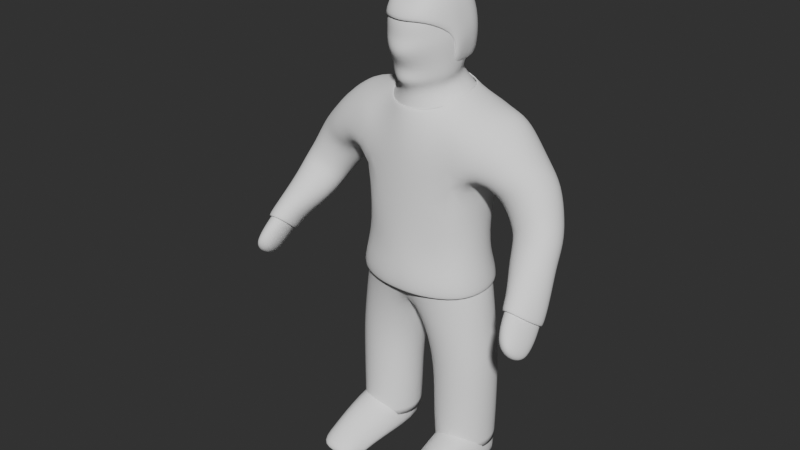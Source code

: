# Source: MinionBlend1.blend  (saved by Blender 4.4.30; exported with 4.5.12 LTS)
import bpy
from mathutils import Matrix  # noqa: F401  (used for matrix-valued properties, if any)

bpy.ops.wm.read_factory_settings(use_empty=True)
scene = bpy.context.scene
scene.name = 'Scene'

# ---- collections
col_collection = bpy.data.collections.new('Collection'); scene.collection.children.link(col_collection)
col_unapplied = bpy.data.collections.new('unapplied'); scene.collection.children.link(col_unapplied)

# ---- world
world_world = bpy.data.worlds.new('World'); scene.world = world_world
world_world.use_nodes = True; world_world.node_tree.nodes.clear()
_N = world_world.node_tree.nodes; _L = world_world.node_tree.links
n0 = _N.new('ShaderNodeOutputWorld'); n0.name = 'World Output'; n0.location = (300, 300)
n1 = _N.new('ShaderNodeBackground'); n1.name = 'Background'; n1.location = (10, 300)
n1.inputs[0].default_value = (0.05088, 0.05088, 0.05088, 1.0)
_L.new(n1.outputs[0], n0.inputs[0])
n0.is_active_output = True
world_world.color = (0.05088, 0.05088, 0.05088)
world_world.use_sun_shadow = False
world_world.sun_shadow_jitter_overblur = 0.0

# ---- meshes
me_vert = bpy.data.meshes.new('Vert')
me_vert.from_pydata([(-0.154, -0.07844, 0.07421), (-0.1558, 0.07873, 0.07435), (-0.3075, 0.07884, 0.07679), (-0.3047, -0.07831, 0.07658), (-0.1086, -0.1066, 0.6117), (-0.1114, 0.1112, 0.6099), (-0.3246, 0.1091, 0.6285), (-0.3211, -0.1087, 0.63), (-0.1274, -0.1283, 1.875), (-0.1431, 0.1563, 1.926), (-0.5092, -0.08492, 1.419), (-0.5327, 0.0618, 1.372), (-0.6667, 0.06423, 1.447), (-0.6431, -0.08571, 1.501), (-0.6646, -0.4053, 1.064), (-0.7043, -0.3192, 0.9822), (-0.7749, -0.3424, 0.9957), (-0.7295, -0.4332, 1.078), (-0.2378, -0.1749, 1.584), (-0.23, 0.2143, 1.57), (-0.08539, -0.1784, 2.357), (-0.09492, 0.06622, 2.401), (0.0, -0.1829, 0.9581), (0.0, 0.1704, 0.9046), (-0.2568, 0.1295, 0.9842), (-0.2658, -0.1299, 0.9971), (-0.1239, -0.1046, 0.2996), (-0.128, 0.1049, 0.2995), (-0.3292, 0.1051, 0.31), (-0.3216, -0.1043, 0.3102), (-0.3728, 0.1739, 1.817), (-0.3798, -0.09108, 1.81), (-0.4038, -0.09159, 1.558), (-0.403, 0.1245, 1.533), (-0.5303, 0.1384, 1.665), (-0.5306, -0.08447, 1.681), (-0.5488, -0.1578, 1.317), (-0.5877, -0.04966, 1.246), (-0.7162, -0.06145, 1.302), (-0.6726, -0.1687, 1.371), (-0.6198, -0.2768, 1.212), (-0.6662, -0.1699, 1.131), (-0.7588, -0.1841, 1.161), (-0.7032, -0.2957, 1.236), (-0.7613, -0.4033, 1.029), (-0.6947, -0.4349, 1.072), (0.0, -0.1944, 1.88), (-0.07248, 0.2153, 1.15), (0.0, 0.2397, 1.519), (-0.2888, 0.008763, 1.54), (0.0, -0.2209, 1.511), (-0.07556, -0.2103, 1.222), (-0.1557, -0.1856, 0.9213), (-0.3037, -0.002622, 1.047), (0.0, 0.09745, 2.409), (-0.1523, 0.185, 0.9109), (-0.2297, 0.1418, 1.203), (-0.1385, 0.0001343, 0.0573), (-0.2369, -0.1485, 1.234), (-0.1477, -0.1783, 1.722), (-0.2648, -0.1007, 1.843), (-0.3213, -0.1589, 1.708), (-0.3994, 0.07983, 1.874), (-0.3098, 0.2268, 1.708), (-0.2656, 0.1485, 1.87), (-0.1582, 0.2353, 1.792), (0.0, 0.1813, 1.966), (-0.2324, 0.096, 0.05889), (-0.6787, -0.3713, 1.011), (-0.3228, 0.0002828, 0.06022), (-0.1745, 0.0007307, 1.925), (-0.7462, -0.3278, 0.9708), (-0.2298, -0.0956, 0.05869), (-0.1083, -0.06825, 2.385), (0.0, -0.1898, 2.346), (-0.06931, -0.1216, 0.7602), (-0.07049, 0.002457, 0.6208), (-0.06982, 0.1227, 0.7736), (0.0, -0.004713, 0.8796), (-0.2178, 0.1507, 0.6134), (-0.2988, 0.1175, 0.7884), (-0.3636, 3.813e-05, 0.6382), (-0.2981, -0.1189, 0.7937), (-0.2134, -0.1488, 0.6162), (-0.1312, -0.1002, 0.1594), (-0.1335, 0.1004, 0.1595), (-0.08813, 0.0001139, 0.2976), (-0.327, 0.1006, 0.1635), (-0.2298, 0.1443, 0.3048), (-0.3219, -0.09994, 0.1633), (-0.3621, 0.0004347, 0.3121), (-0.222, -0.1437, 0.305), (-0.1207, -0.1046, 0.4519), (-0.1252, 0.1059, 0.4506), (-0.3291, 0.1055, 0.4699), (-0.3218, -0.1049, 0.4707), (-0.3434, -0.1169, 1.587), (-0.3868, 0.01971, 1.538), (-0.3378, 0.1526, 1.575), (-0.46, 0.1655, 1.592), (-0.453, 0.1638, 1.742), (-0.5586, 0.03091, 1.702), (-0.4659, -0.08475, 1.756), (-0.4634, -0.1316, 1.616), (-0.4461, -0.06921, 1.509), (-0.4979, -0.01359, 1.38), (-0.4627, 0.1125, 1.473), (-0.6014, 0.09642, 1.4), (-0.6106, 0.1171, 1.58), (-0.681, -0.01312, 1.492), (-0.5942, -0.06723, 1.616), (-0.572, -0.1121, 1.465), (-0.5277, -0.1093, 1.368), (-0.5436, -0.1015, 1.271), (-0.5593, 0.01361, 1.311), (-0.66, -0.03541, 1.261), (-0.6984, 0.0117, 1.372), (-0.7178, -0.1171, 1.347), (-0.6652, -0.1162, 1.44), (-0.6031, -0.1835, 1.357), (-0.5825, -0.214, 1.267), (-0.6272, -0.2209, 1.168), (-0.6271, -0.1098, 1.188), (-0.7219, -0.1567, 1.13), (-0.7388, -0.122, 1.231), (-0.7462, -0.2453, 1.202), (-0.6868, -0.2257, 1.306), (-0.6527, -0.3051, 1.239), (-0.6429, -0.3635, 1.126), (-0.6907, -0.2558, 1.032), (-0.7769, -0.2796, 1.049), (-0.7201, -0.3934, 1.14), (-0.1125, -0.205, 2.266), (-0.1321, 0.1135, 2.323), (-0.3599, 0.0003593, 0.1625), (-0.2311, 0.1382, 0.1599), (-0.08502, 0.001003, 0.4521), (-0.2534, -0.1572, 1.765), (0.0, 0.2273, 1.15), (-0.09569, 0.0001108, 0.157), (-0.1872, -0.1619, 0.7563), (0.0, -0.2196, 1.235), (-0.2264, -0.1378, 0.1597), (-0.2749, 0.0146, 1.883), (-0.3391, -0.002101, 0.8156), (-0.1878, 0.1645, 0.7609), (-0.2627, 0.2361, 1.808), (-0.0285, -0.002296, 0.7991), (-0.2804, -0.007675, 1.274), (0.0, 0.2213, 1.801), (0.0, -0.05953, 2.399), (0.0, -0.2128, 1.724), (-0.7241, -0.4035, 1.002), (-0.2316, 0.000202, 0.02372), (-0.2279, 0.145, 0.457), (-0.3636, 0.0003665, 0.4753), (-0.2199, -0.1444, 0.4581), (-0.3362, 0.01656, 1.582), (-0.3855, 0.2023, 1.648), (-0.4899, 0.04352, 1.789), (-0.3973, -0.1477, 1.664), (-0.4296, 0.02541, 1.472), (-0.536, 0.1413, 1.521), (-0.6301, 0.03148, 1.623), (-0.5162, -0.1056, 1.567), (-0.5176, -0.0492, 1.327), (-0.6324, 0.04092, 1.331), (-0.7087, -0.05643, 1.42), (-0.5901, -0.1356, 1.414), (-0.5847, -0.1595, 1.22), (-0.6919, -0.09652, 1.195), (-0.7324, -0.1758, 1.276), (-0.6256, -0.2395, 1.3), (-0.653, -0.3124, 1.071), (-0.7429, -0.2435, 1.027), (-0.7631, -0.3517, 1.089), (-0.6724, -0.3945, 1.151), (0.0, -0.2536, 2.248), (-0.1521, -0.06605, 2.303), (0.0, 0.1991, 2.333), (-0.1093, -0.1939, 2.143), (-0.1573, 0.1282, 2.195), (0.0, -0.2945, 2.119), (-0.1838, -0.05984, 2.19), (0.0, 0.221, 2.208), (0.0, 0.1989, 1.008), (0.0, -0.2013, 1.068), (-0.1089, 0.1998, 1.026), (-0.2386, 0.1363, 1.1), (-0.2894, -0.005606, 1.164), (-0.2511, -0.1384, 1.124), (-0.1136, -0.1982, 1.06), (-0.1047, -0.1653, 2.055), (-0.08988, -0.1237, 1.957), (-0.1317, 0.1104, 2.11), (-0.09614, 0.09332, 1.99), (0.0, -0.1924, 1.956), (0.0, -0.2065, 2.048), (-0.1281, -0.02494, 1.976), (-0.1724, -0.04497, 2.084), (0.0, 0.1642, 2.037), (0.0, 0.2063, 2.151), (-0.6313, -0.3201, 1.169), (-0.6785, -0.2128, 1.081), (-0.7679, -0.2318, 1.105), (-0.7117, -0.3446, 1.188), (-0.6401, -0.2667, 1.119), (-0.7324, -0.2001, 1.079), (-0.7547, -0.2985, 1.146), (-0.6625, -0.3498, 1.195), (0.0, -0.2461, 2.172), (-0.1679, -0.06294, 2.247), (0.0, 0.2101, 2.27), (-0.1109, -0.1994, 2.205), (-0.1447, 0.1208, 2.259), (-0.111, -0.143, 1.995), (-0.1139, 0.1019, 2.05), (0.0, -0.2615, 1.995), (-0.164, -0.03349, 2.019), (0.0, 0.1853, 2.094)], [], [(2, 69, 134, 87), (69, 3, 89, 134), (134, 89, 29, 90), (87, 134, 90, 28), (1, 67, 135, 85), (67, 2, 87, 135), (135, 87, 28, 88), (85, 135, 88, 27), (26, 86, 136, 92), (86, 27, 93, 136), (136, 93, 5, 76), (92, 136, 76, 4), (8, 60, 137, 59), (31, 61, 137, 60), (18, 59, 137, 61), (19, 48, 138, 47), (0, 57, 139, 84), (57, 1, 85, 139), (139, 85, 27, 86), (84, 139, 86, 26), (7, 83, 140, 82), (83, 4, 75, 140), (140, 75, 22, 52), (82, 140, 52, 25), (18, 51, 141, 50), (3, 72, 142, 89), (72, 0, 84, 142), (142, 84, 26, 91), (89, 142, 91, 29), (9, 64, 143, 70), (64, 30, 62, 143), (143, 62, 31, 60), (70, 143, 60, 8), (19, 47, 56), (6, 81, 144, 80), (81, 7, 82, 144), (144, 82, 25, 53), (80, 144, 53, 24), (5, 79, 145, 77), (79, 6, 80, 145), (145, 80, 24, 55), (77, 145, 55, 23), (18, 58, 51), (30, 64, 146, 63), (9, 65, 146, 64), (19, 63, 146, 65), (4, 76, 147, 75), (76, 5, 77, 147), (147, 77, 23, 78), (75, 147, 78, 22), (148, 58, 18, 49), (56, 148, 49, 19), (9, 66, 149, 65), (65, 149, 48, 19), (54, 21, 73, 150), (150, 73, 20, 74), (151, 46, 8, 59), (50, 151, 59, 18), (17, 44, 152, 45), (44, 16, 71, 152), (152, 71, 15, 68), (45, 152, 68, 14), (3, 69, 153, 72), (69, 2, 67, 153), (153, 67, 1, 57), (72, 153, 57, 0), (27, 88, 154, 93), (88, 28, 94, 154), (154, 94, 6, 79), (93, 154, 79, 5), (28, 90, 155, 94), (90, 29, 95, 155), (155, 95, 7, 81), (94, 155, 81, 6), (29, 91, 156, 95), (91, 26, 92, 156), (156, 92, 4, 83), (95, 156, 83, 7), (32, 97, 157, 96), (97, 33, 98, 157), (157, 98, 19, 49), (96, 157, 49, 18), (33, 99, 158, 98), (99, 34, 100, 158), (158, 100, 30, 63), (98, 158, 63, 19), (34, 101, 159, 100), (101, 35, 102, 159), (159, 102, 31, 62), (100, 159, 62, 30), (35, 103, 160, 102), (103, 32, 96, 160), (160, 96, 18, 61), (102, 160, 61, 31), (10, 105, 161, 104), (105, 11, 106, 161), (161, 106, 33, 97), (104, 161, 97, 32), (11, 107, 162, 106), (107, 12, 108, 162), (162, 108, 34, 99), (106, 162, 99, 33), (12, 109, 163, 108), (109, 13, 110, 163), (163, 110, 35, 101), (108, 163, 101, 34), (13, 111, 164, 110), (111, 10, 104, 164), (164, 104, 32, 103), (110, 164, 103, 35), (36, 113, 165, 112), (113, 37, 114, 165), (165, 114, 11, 105), (112, 165, 105, 10), (37, 115, 166, 114), (115, 38, 116, 166), (166, 116, 12, 107), (114, 166, 107, 11), (38, 117, 167, 116), (117, 39, 118, 167), (167, 118, 13, 109), (116, 167, 109, 12), (39, 119, 168, 118), (119, 36, 112, 168), (168, 112, 10, 111), (118, 168, 111, 13), (40, 121, 169, 120), (121, 41, 122, 169), (169, 122, 37, 113), (120, 169, 113, 36), (41, 123, 170, 122), (123, 42, 124, 170), (170, 124, 38, 115), (122, 170, 115, 37), (42, 125, 171, 124), (125, 43, 126, 171), (171, 126, 39, 117), (124, 171, 117, 38), (43, 127, 172, 126), (127, 40, 120, 172), (172, 120, 36, 119), (126, 172, 119, 39), (14, 68, 173, 128), (68, 15, 129, 173), (206, 203, 41, 121), (202, 206, 121, 40), (15, 71, 174, 129), (71, 16, 130, 174), (207, 204, 42, 123), (203, 207, 123, 41), (16, 44, 175, 130), (44, 17, 131, 175), (208, 205, 43, 125), (204, 208, 125, 42), (17, 45, 176, 131), (45, 14, 128, 176), (209, 202, 40, 127), (205, 209, 127, 43), (74, 20, 132, 177), (196, 193, 8, 46), (20, 73, 178, 132), (73, 21, 133, 178), (198, 195, 9, 70), (193, 198, 70, 8), (21, 54, 179, 133), (195, 200, 66, 9), (214, 212, 184, 181), (213, 211, 183, 180), (211, 214, 181, 183), (210, 213, 180, 182), (185, 187, 47, 138), (188, 56, 47, 187), (189, 148, 56, 188), (189, 190, 58, 148), (191, 51, 58, 190), (186, 141, 51, 191), (22, 186, 191, 52), (52, 191, 190, 25), (53, 25, 190, 189), (53, 189, 188, 24), (24, 188, 187, 55), (23, 55, 187, 185), (181, 184, 201, 194), (216, 219, 200, 195), (180, 183, 199, 192), (215, 218, 198, 193), (183, 181, 194, 199), (218, 216, 195, 198), (182, 180, 192, 197), (217, 215, 193, 196), (131, 176, 209, 205), (176, 128, 202, 209), (130, 175, 208, 204), (175, 131, 205, 208), (129, 174, 207, 203), (174, 130, 204, 207), (128, 173, 206, 202), (173, 129, 203, 206), (177, 132, 213, 210), (178, 133, 214, 211), (132, 178, 211, 213), (133, 179, 212, 214), (197, 192, 215, 217), (199, 194, 216, 218), (192, 199, 218, 215), (194, 201, 219, 216)])
me_vert.polygons.foreach_set('use_smooth', [True] * 206)
me_vert.use_mirror_x = True
me_vert.update()
me_vert_003 = bpy.data.meshes.new('Vert.003')
me_vert_003.from_pydata([(-0.1087, -0.1062, 0.6148), (-0.1115, 0.1109, 0.613), (-0.3238, 0.1086, 0.6329), (-0.3202, -0.1081, 0.6347), (0.0, -0.1767, 0.9814), (0.0, 0.1654, 0.9287), (-0.2637, 0.1288, 0.9873), (-0.2733, -0.1205, 0.9915), (-0.1239, -0.1046, 0.2996), (-0.128, 0.1049, 0.2995), (-0.3292, 0.1051, 0.31), (-0.3216, -0.1043, 0.3102), (-0.1568, -0.1795, 0.9363), (-0.3147, 0.006874, 1.026), (-0.1529, 0.1797, 0.9304), (-0.0706, -0.1197, 0.7708), (-0.07065, 0.002458, 0.6226), (-0.07121, 0.1207, 0.7847), (0.0, -0.004576, 0.8904), (-0.2175, 0.15, 0.6172), (-0.2986, 0.1162, 0.7962), (-0.3626, 0.0001566, 0.6428), (-0.3, -0.1151, 0.7974), (-0.2131, -0.1481, 0.6201), (-0.1312, -0.1002, 0.1594), (-0.1335, 0.1004, 0.1595), (-0.08813, 0.0001139, 0.2976), (-0.327, 0.1006, 0.1635), (-0.2298, 0.1443, 0.3048), (-0.3219, -0.09994, 0.1633), (-0.3621, 0.0004347, 0.3121), (-0.222, -0.1437, 0.305), (-0.1207, -0.1046, 0.4519), (-0.1252, 0.1059, 0.4506), (-0.3291, 0.1055, 0.4699), (-0.3218, -0.1049, 0.4707), (-0.3599, 0.0003593, 0.1625), (-0.2311, 0.1382, 0.1599), (-0.08502, 0.001003, 0.4521), (-0.09569, 0.0001108, 0.157), (-0.1867, -0.1594, 0.767), (-0.2264, -0.1378, 0.1597), (-0.3435, 0.0008263, 0.8129), (-0.1873, 0.162, 0.7721), (-0.03013, -0.002233, 0.8077), (-0.2279, 0.145, 0.457), (-0.3636, 0.0003665, 0.4753), (-0.2199, -0.1444, 0.4581), (0.0, 0.2222, 1.105), (0.0, -0.2254, 1.105), (-0.1212, 0.2234, 1.105), (-0.2281, 0.1592, 1.105), (-0.2698, 0.008476, 1.105), (-0.2371, -0.1478, 1.105), (-0.1251, -0.2215, 1.105)], [], [(36, 29, 11, 30), (27, 36, 30, 10), (37, 27, 10, 28), (25, 37, 28, 9), (8, 26, 38, 32), (26, 9, 33, 38), (38, 33, 1, 16), (32, 38, 16, 0), (39, 25, 9, 26), (24, 39, 26, 8), (3, 23, 40, 22), (23, 0, 15, 40), (40, 15, 4, 12), (22, 40, 12, 7), (41, 24, 8, 31), (29, 41, 31, 11), (2, 21, 42, 20), (21, 3, 22, 42), (42, 22, 7, 13), (20, 42, 13, 6), (1, 19, 43, 17), (19, 2, 20, 43), (43, 20, 6, 14), (17, 43, 14, 5), (0, 16, 44, 15), (16, 1, 17, 44), (44, 17, 5, 18), (15, 44, 18, 4), (9, 28, 45, 33), (28, 10, 34, 45), (45, 34, 2, 19), (33, 45, 19, 1), (10, 30, 46, 34), (30, 11, 35, 46), (46, 35, 3, 21), (34, 46, 21, 2), (11, 31, 47, 35), (31, 8, 32, 47), (47, 32, 0, 23), (35, 47, 23, 3), (4, 49, 54, 12), (12, 54, 53, 7), (13, 7, 53, 52), (13, 52, 51, 6), (6, 51, 50, 14), (5, 14, 50, 48)])
me_vert_003.polygons.foreach_set('use_smooth', [True] * 46)
me_vert_003.use_mirror_x = True
me_vert_003.update()
me_vert_005 = bpy.data.meshes.new('Vert.005')
me_vert_005.from_pydata([(-0.0772, -0.1682, 2.345), (-0.08545, 0.06233, 2.387), (0.0, 0.09084, 2.394), (-0.1091, -0.05841, 2.382), (0.0, -0.1777, 2.334), (-0.1005, -0.1941, 2.26), (-0.1181, 0.1051, 2.316), (0.0, -0.05604, 2.382), (0.0, -0.2349, 2.249), (-0.1428, -0.07877, 2.196), (0.0, 0.1852, 2.326), (-0.1212, 0.1184, 2.066), (-0.1257, -0.05841, 2.057), (0.0, 0.1983, 2.075), (-0.1385, 0.119, 2.198), (0.0, 0.1986, 2.208), (-0.1534, -0.06203, 2.133), (-0.0968, 0.002473, 2.384), (0.0, 0.01986, 2.387), (-0.1288, 0.01614, 2.257), (-0.1221, 0.03385, 2.062), (-0.1447, 0.03249, 2.165)], [], [(18, 17, 3, 7), (7, 3, 0, 4), (4, 0, 5, 8), (0, 3, 9, 5), (17, 1, 6, 19), (1, 2, 10, 6), (14, 15, 13, 11), (21, 14, 11, 20), (19, 6, 14, 21), (6, 10, 15, 14), (9, 19, 21, 16), (16, 21, 20, 12), (3, 17, 19, 9), (2, 1, 17, 18)])
me_vert_005.polygons.foreach_set('use_smooth', [True] * 14)
me_vert_005.use_mirror_x = True
me_vert_005.update()
me_vert_006 = bpy.data.meshes.new('Vert.006')
me_vert_006.from_pydata([(-0.1274, -0.1283, 1.875), (-0.1431, 0.1563, 1.926), (-0.5092, -0.08492, 1.419), (-0.5327, 0.0618, 1.372), (-0.6667, 0.06423, 1.447), (-0.6431, -0.08571, 1.501), (-0.2378, -0.1749, 1.584), (-0.23, 0.2143, 1.57), (-0.3728, 0.1739, 1.817), (-0.3798, -0.09108, 1.81), (-0.4038, -0.09159, 1.558), (-0.403, 0.1245, 1.533), (-0.5303, 0.1384, 1.665), (-0.5306, -0.08447, 1.681), (-0.5488, -0.1578, 1.317), (-0.5877, -0.04966, 1.246), (-0.7162, -0.06145, 1.302), (-0.6726, -0.1687, 1.371), (-0.6198, -0.2768, 1.212), (-0.6662, -0.1699, 1.131), (-0.7588, -0.1841, 1.161), (-0.7032, -0.2957, 1.236), (0.0, -0.1944, 1.88), (-0.07248, 0.2153, 1.15), (0.0, 0.2397, 1.519), (-0.2888, 0.008763, 1.54), (0.0, -0.2209, 1.511), (-0.07556, -0.2103, 1.222), (-0.2297, 0.1418, 1.203), (-0.2369, -0.1485, 1.234), (-0.1477, -0.1783, 1.722), (-0.2648, -0.1007, 1.843), (-0.3213, -0.1589, 1.708), (-0.3994, 0.07983, 1.874), (-0.3098, 0.2268, 1.708), (-0.2656, 0.1485, 1.87), (-0.1582, 0.2353, 1.792), (0.0, 0.1758, 1.974), (-0.1745, 0.0007307, 1.925), (-0.3434, -0.1169, 1.587), (-0.3868, 0.01971, 1.538), (-0.3378, 0.1526, 1.575), (-0.46, 0.1655, 1.592), (-0.453, 0.1638, 1.742), (-0.5586, 0.03091, 1.702), (-0.4659, -0.08475, 1.756), (-0.4634, -0.1316, 1.616), (-0.4461, -0.06921, 1.509), (-0.4979, -0.01359, 1.38), (-0.4627, 0.1125, 1.473), (-0.6014, 0.09642, 1.4), (-0.6106, 0.1171, 1.58), (-0.681, -0.01312, 1.492), (-0.5942, -0.06723, 1.616), (-0.572, -0.1121, 1.465), (-0.5277, -0.1093, 1.368), (-0.5436, -0.1015, 1.271), (-0.5593, 0.01361, 1.311), (-0.66, -0.03541, 1.261), (-0.6984, 0.0117, 1.372), (-0.7178, -0.1171, 1.347), (-0.6652, -0.1162, 1.44), (-0.6031, -0.1835, 1.357), (-0.5825, -0.214, 1.267), (-0.6272, -0.2209, 1.168), (-0.6271, -0.1098, 1.188), (-0.7219, -0.1567, 1.13), (-0.7388, -0.122, 1.231), (-0.7462, -0.2453, 1.202), (-0.6868, -0.2257, 1.306), (-0.6527, -0.3051, 1.239), (-0.2534, -0.1572, 1.765), (0.0, 0.2273, 1.15), (0.0, -0.2196, 1.235), (-0.2749, 0.0146, 1.883), (-0.2627, 0.2361, 1.808), (-0.2804, -0.007675, 1.274), (0.0, 0.2213, 1.801), (0.0, -0.2128, 1.724), (-0.3362, 0.01656, 1.582), (-0.3855, 0.2023, 1.648), (-0.4899, 0.04352, 1.789), (-0.3973, -0.1477, 1.664), (-0.4296, 0.02541, 1.472), (-0.536, 0.1413, 1.521), (-0.6301, 0.03148, 1.623), (-0.5162, -0.1056, 1.567), (-0.5176, -0.0492, 1.327), (-0.6324, 0.04092, 1.331), (-0.7087, -0.05643, 1.42), (-0.5901, -0.1356, 1.414), (-0.5847, -0.1595, 1.22), (-0.6919, -0.09652, 1.195), (-0.7324, -0.1758, 1.276), (-0.6256, -0.2395, 1.3), (0.0, 0.2411, 1.079), (0.0, -0.2434, 1.079), (-0.1017, 0.2421, 1.079), (-0.2587, 0.1653, 1.079), (-0.3211, -0.006533, 1.079), (-0.2739, -0.1673, 1.079), (-0.1074, -0.2397, 1.079), (-0.6313, -0.3201, 1.169), (-0.6785, -0.2128, 1.081), (-0.7679, -0.2318, 1.105), (-0.7117, -0.3446, 1.188), (-0.6401, -0.2667, 1.119), (-0.7324, -0.2001, 1.079), (-0.7547, -0.2985, 1.146), (-0.6625, -0.3498, 1.195), (0.0, 0.2478, 1.006), (0.0, -0.2368, 1.006), (-0.1117, 0.2488, 1.006), (-0.2687, 0.1719, 1.006), (-0.3311, 0.0001119, 1.006), (-0.2839, -0.1606, 1.006), (-0.1174, -0.233, 1.006)], [], [(0, 31, 71, 30), (9, 32, 71, 31), (6, 30, 71, 32), (7, 24, 72, 23), (6, 27, 73, 26), (1, 35, 74, 38), (35, 8, 33, 74), (74, 33, 9, 31), (38, 74, 31, 0), (7, 23, 28), (6, 29, 27), (8, 35, 75, 34), (1, 36, 75, 35), (7, 34, 75, 36), (76, 29, 6, 25), (28, 76, 25, 7), (1, 37, 77, 36), (36, 77, 24, 7), (78, 22, 0, 30), (26, 78, 30, 6), (10, 40, 79, 39), (40, 11, 41, 79), (79, 41, 7, 25), (39, 79, 25, 6), (11, 42, 80, 41), (42, 12, 43, 80), (80, 43, 8, 34), (41, 80, 34, 7), (12, 44, 81, 43), (44, 13, 45, 81), (81, 45, 9, 33), (43, 81, 33, 8), (13, 46, 82, 45), (46, 10, 39, 82), (82, 39, 6, 32), (45, 82, 32, 9), (2, 48, 83, 47), (48, 3, 49, 83), (83, 49, 11, 40), (47, 83, 40, 10), (3, 50, 84, 49), (50, 4, 51, 84), (84, 51, 12, 42), (49, 84, 42, 11), (4, 52, 85, 51), (52, 5, 53, 85), (85, 53, 13, 44), (51, 85, 44, 12), (5, 54, 86, 53), (54, 2, 47, 86), (86, 47, 10, 46), (53, 86, 46, 13), (14, 56, 87, 55), (56, 15, 57, 87), (87, 57, 3, 48), (55, 87, 48, 2), (15, 58, 88, 57), (58, 16, 59, 88), (88, 59, 4, 50), (57, 88, 50, 3), (16, 60, 89, 59), (60, 17, 61, 89), (89, 61, 5, 52), (59, 89, 52, 4), (17, 62, 90, 61), (62, 14, 55, 90), (90, 55, 2, 54), (61, 90, 54, 5), (18, 64, 91, 63), (64, 19, 65, 91), (91, 65, 15, 56), (63, 91, 56, 14), (19, 66, 92, 65), (66, 20, 67, 92), (92, 67, 16, 58), (65, 92, 58, 15), (20, 68, 93, 67), (68, 21, 69, 93), (93, 69, 17, 60), (67, 93, 60, 16), (21, 70, 94, 69), (70, 18, 63, 94), (94, 63, 14, 62), (69, 94, 62, 17), (106, 103, 19, 64), (102, 106, 64, 18), (107, 104, 20, 66), (103, 107, 66, 19), (108, 105, 21, 68), (104, 108, 68, 20), (109, 102, 18, 70), (105, 109, 70, 21), (95, 97, 23, 72), (98, 28, 23, 97), (99, 76, 28, 98), (99, 100, 29, 76), (101, 27, 29, 100), (96, 73, 27, 101), (98, 97, 112, 113), (100, 99, 114, 115), (96, 101, 116, 111), (97, 95, 110, 112), (99, 98, 113, 114), (101, 100, 115, 116)])
me_vert_006.polygons.foreach_set('use_smooth', [True] * 104)
me_vert_006.use_mirror_x = True
me_vert_006.update()
me_cube_001 = bpy.data.meshes.new('Cube.001')
me_cube_001.from_pydata([(0.1273, -0.4257, 0.0446), (0.1369, -0.4852, 0.09793), (0.09582, 0.1878, 0.0446), (0.09582, 0.09509, 0.2677), (0.3475, -0.4257, 0.0446), (0.3286, -0.4852, 0.09793), (0.3794, 0.1878, 0.0446), (0.3794, 0.09509, 0.2677), (0.1076, -0.1653, 0.0446), (0.1757, -0.1653, 0.2377), (0.3794, -0.1653, 0.0446), (0.3113, -0.1653, 0.2677), (0.1273, -0.4257, 0.06855), (0.09582, 0.1489, 0.1383), (0.3794, 0.1489, 0.1383), (0.3475, -0.4257, 0.06855), (0.3794, -0.1653, 0.1383), (0.1076, -0.1653, 0.1383), (0.1273, -0.2955, 0.0446), (0.2946, -0.4202, 0.1847), (0.1802, -0.4202, 0.1547), (0.3475, -0.2955, 0.0446), (0.1273, -0.2955, 0.1034), (0.3475, -0.2955, 0.1034)], [], [(17, 9, 3, 13), (13, 3, 7, 14), (23, 19, 5, 15), (15, 5, 1, 12), (18, 21, 4, 0), (19, 20, 1, 5), (7, 3, 9, 11), (2, 6, 10, 8), (14, 7, 11, 16), (22, 20, 9, 17), (18, 22, 17, 8), (6, 14, 16, 10), (4, 15, 12, 0), (21, 23, 15, 4), (2, 13, 14, 6), (8, 17, 13, 2), (10, 16, 23, 21), (0, 12, 22, 18), (12, 1, 20, 22), (11, 9, 20, 19), (8, 10, 21, 18), (16, 11, 19, 23)])
me_cube_001.polygons.foreach_set('use_smooth', [True] * 22)
_uv = me_cube_001.uv_layers.new(name='UVMap')
_uv.uv.foreach_set('vector', [0.4799, 0.125, 0.625, 0.125, 0.625, 0.25, 0.4799, 0.25, 0.4799, 0.25, 0.625, 0.25, 0.625, 0.5, 0.4799, 0.5, 0.4799, 0.6875, 0.625, 0.6875, 0.625, 0.75, 0.4799, 0.75, 0.4799, 0.75, 0.625, 0.75, 0.625, 1.0, 0.4799, 1.0, 0.125, 0.6875, 0.375, 0.6875, 0.375, 0.75, 0.125, 0.75, 0.625, 0.6875, 0.875, 0.6875, 0.875, 0.75, 0.625, 0.75, 0.625, 0.5, 0.875, 0.5, 0.875, 0.625, 0.625, 0.625, 0.125, 0.5, 0.375, 0.5, 0.375, 0.625, 0.125, 0.625, 0.4799, 0.5, 0.625, 0.5, 0.625, 0.625, 0.4799, 0.625, 0.4799, 0.0625, 0.625, 0.0625, 0.625, 0.125, 0.4799, 0.125, 0.375, 0.0625, 0.4799, 0.0625, 0.4799, 0.125, 0.375, 0.125, 0.375, 0.5, 0.4799, 0.5, 0.4799, 0.625, 0.375, 0.625, 0.375, 0.75, 0.4799, 0.75, 0.4799, 1.0, 0.375, 1.0, 0.375, 0.6875, 0.4799, 0.6875, 0.4799, 0.75, 0.375, 0.75, 0.375, 0.25, 0.4799, 0.25, 0.4799, 0.5, 0.375, 0.5, 0.375, 0.125, 0.4799, 0.125, 0.4799, 0.25, 0.375, 0.25, 0.375, 0.625, 0.4799, 0.625, 0.4799, 0.6875, 0.375, 0.6875, 0.375, 0.0, 0.4799, 0.0, 0.4799, 0.0625, 0.375, 0.0625, 0.4799, 0.0, 0.625, 0.0, 0.625, 0.0625, 0.4799, 0.0625, 0.625, 0.625, 0.875, 0.625, 0.875, 0.6875, 0.625, 0.6875, 0.125, 0.625, 0.375, 0.625, 0.375, 0.6875, 0.125, 0.6875, 0.4799, 0.625, 0.625, 0.625, 0.625, 0.6875, 0.4799, 0.6875])
me_cube_001.update()
me_vert_001 = bpy.data.meshes.new('Vert.001')
me_vert_001.from_pydata([(-0.2779, 0.0, 0.0), (0.0, 0.0, 1.22), (-0.2668, 0.0, 0.6101), (0.0, 0.0, 1.924), (0.0, 0.0, 2.155), (-0.7645, 0.08008, 1.387), (-0.9706, -0.3984, 0.8902), (0.0, 0.0, 1.459), (0.0, 0.0, 2.502)], [(2, 1), (0, 2), (7, 3), (3, 4), (3, 5), (5, 6), (1, 7), (4, 8)], [])
me_vert_001.update()
me_vert_002 = bpy.data.meshes.new('Vert.002')
me_vert_002.from_pydata([(-0.154, -0.07844, 0.07421), (-0.1558, 0.07873, 0.07435), (-0.3075, 0.07884, 0.07679), (-0.3047, -0.07831, 0.07658), (-0.1086, -0.1066, 0.6117), (-0.1114, 0.1112, 0.6099), (-0.3246, 0.1091, 0.6285), (-0.3211, -0.1087, 0.63), (-0.1274, -0.1283, 1.875), (-0.1431, 0.1563, 1.926), (-0.5092, -0.08492, 1.419), (-0.5327, 0.0618, 1.372), (-0.6667, 0.06423, 1.447), (-0.6431, -0.08571, 1.501), (-0.6646, -0.4053, 1.064), (-0.7043, -0.3192, 0.9822), (-0.7749, -0.3424, 0.9957), (-0.7295, -0.4332, 1.078), (-0.2378, -0.1749, 1.584), (-0.23, 0.2143, 1.57), (-0.08539, -0.1784, 2.357), (-0.09492, 0.06622, 2.401), (0.0, -0.1829, 0.9581), (0.0, 0.1704, 0.9046), (-0.2568, 0.1295, 0.9842), (-0.2658, -0.1299, 0.9971), (-0.1239, -0.1046, 0.2996), (-0.128, 0.1049, 0.2995), (-0.3292, 0.1051, 0.31), (-0.3216, -0.1043, 0.3102), (-0.3728, 0.1739, 1.817), (-0.3798, -0.09108, 1.81), (-0.4038, -0.09159, 1.558), (-0.403, 0.1245, 1.533), (-0.5303, 0.1384, 1.665), (-0.5306, -0.08447, 1.681), (-0.5488, -0.1578, 1.317), (-0.5877, -0.04966, 1.246), (-0.7162, -0.06145, 1.302), (-0.6726, -0.1687, 1.371), (-0.6198, -0.2768, 1.212), (-0.6662, -0.1699, 1.131), (-0.7588, -0.1841, 1.161), (-0.7032, -0.2957, 1.236), (-0.7613, -0.4033, 1.029), (-0.6947, -0.4349, 1.072), (0.0, -0.1944, 1.88), (-0.07248, 0.2153, 1.15), (0.0, 0.2397, 1.519), (-0.2888, 0.008763, 1.54), (0.0, -0.2209, 1.511), (-0.07556, -0.2103, 1.222), (-0.1557, -0.1856, 0.9213), (-0.3037, -0.002622, 1.047), (0.0, 0.09745, 2.409), (-0.1523, 0.185, 0.9109), (-0.2297, 0.1418, 1.203), (-0.1385, 0.0001343, 0.0573), (-0.2369, -0.1485, 1.234), (-0.1477, -0.1783, 1.722), (-0.2648, -0.1007, 1.843), (-0.3213, -0.1589, 1.708), (-0.3994, 0.07983, 1.874), (-0.3098, 0.2268, 1.708), (-0.2656, 0.1485, 1.87), (-0.1582, 0.2353, 1.792), (0.0, 0.1813, 1.966), (-0.2324, 0.096, 0.05889), (-0.6787, -0.3713, 1.011), (-0.3228, 0.0002828, 0.06022), (-0.1745, 0.0007307, 1.925), (-0.7462, -0.3278, 0.9708), (-0.2298, -0.0956, 0.05869), (-0.1083, -0.06825, 2.385), (0.0, -0.1898, 2.346), (-0.06931, -0.1216, 0.7602), (-0.07049, 0.002457, 0.6208), (-0.06982, 0.1227, 0.7736), (0.0, -0.004713, 0.8796), (-0.2178, 0.1507, 0.6134), (-0.2988, 0.1175, 0.7884), (-0.3636, 3.813e-05, 0.6382), (-0.2981, -0.1189, 0.7937), (-0.2134, -0.1488, 0.6162), (-0.1312, -0.1002, 0.1594), (-0.1335, 0.1004, 0.1595), (-0.08813, 0.0001139, 0.2976), (-0.327, 0.1006, 0.1635), (-0.2298, 0.1443, 0.3048), (-0.3219, -0.09994, 0.1633), (-0.3621, 0.0004347, 0.3121), (-0.222, -0.1437, 0.305), (-0.1207, -0.1046, 0.4519), (-0.1252, 0.1059, 0.4506), (-0.3291, 0.1055, 0.4699), (-0.3218, -0.1049, 0.4707), (-0.3434, -0.1169, 1.587), (-0.3868, 0.01971, 1.538), (-0.3378, 0.1526, 1.575), (-0.46, 0.1655, 1.592), (-0.453, 0.1638, 1.742), (-0.5586, 0.03091, 1.702), (-0.4659, -0.08475, 1.756), (-0.4634, -0.1316, 1.616), (-0.4461, -0.06921, 1.509), (-0.4979, -0.01359, 1.38), (-0.4627, 0.1125, 1.473), (-0.6014, 0.09642, 1.4), (-0.6106, 0.1171, 1.58), (-0.681, -0.01312, 1.492), (-0.5942, -0.06723, 1.616), (-0.572, -0.1121, 1.465), (-0.5277, -0.1093, 1.368), (-0.5436, -0.1015, 1.271), (-0.5593, 0.01361, 1.311), (-0.66, -0.03541, 1.261), (-0.6984, 0.0117, 1.372), (-0.7178, -0.1171, 1.347), (-0.6652, -0.1162, 1.44), (-0.6031, -0.1835, 1.357), (-0.5825, -0.214, 1.267), (-0.6272, -0.2209, 1.168), (-0.6271, -0.1098, 1.188), (-0.7219, -0.1567, 1.13), (-0.7388, -0.122, 1.231), (-0.7462, -0.2453, 1.202), (-0.6868, -0.2257, 1.306), (-0.6527, -0.3051, 1.239), (-0.6429, -0.3635, 1.126), (-0.6907, -0.2558, 1.032), (-0.7769, -0.2796, 1.049), (-0.7201, -0.3934, 1.14), (-0.1125, -0.205, 2.266), (-0.1321, 0.1135, 2.323), (-0.3599, 0.0003593, 0.1625), (-0.2311, 0.1382, 0.1599), (-0.08502, 0.001003, 0.4521), (-0.2534, -0.1572, 1.765), (0.0, 0.2273, 1.15), (-0.09569, 0.0001108, 0.157), (-0.1872, -0.1619, 0.7563), (0.0, -0.2196, 1.235), (-0.2264, -0.1378, 0.1597), (-0.2749, 0.0146, 1.883), (-0.3391, -0.002101, 0.8156), (-0.1878, 0.1645, 0.7609), (-0.2627, 0.2361, 1.808), (-0.0285, -0.002296, 0.7991), (-0.2804, -0.007675, 1.274), (0.0, 0.2213, 1.801), (0.0, -0.05953, 2.399), (0.0, -0.2128, 1.724), (-0.7241, -0.4035, 1.002), (-0.2316, 0.000202, 0.02372), (-0.2279, 0.145, 0.457), (-0.3636, 0.0003665, 0.4753), (-0.2199, -0.1444, 0.4581), (-0.3362, 0.01656, 1.582), (-0.3855, 0.2023, 1.648), (-0.4899, 0.04352, 1.789), (-0.3973, -0.1477, 1.664), (-0.4296, 0.02541, 1.472), (-0.536, 0.1413, 1.521), (-0.6301, 0.03148, 1.623), (-0.5162, -0.1056, 1.567), (-0.5176, -0.0492, 1.327), (-0.6324, 0.04092, 1.331), (-0.7087, -0.05643, 1.42), (-0.5901, -0.1356, 1.414), (-0.5847, -0.1595, 1.22), (-0.6919, -0.09652, 1.195), (-0.7324, -0.1758, 1.276), (-0.6256, -0.2395, 1.3), (-0.653, -0.3124, 1.071), (-0.7429, -0.2435, 1.027), (-0.7631, -0.3517, 1.089), (-0.6724, -0.3945, 1.151), (0.0, -0.2536, 2.248), (-0.1521, -0.06605, 2.303), (0.0, 0.1991, 2.333), (-0.1093, -0.1939, 2.143), (-0.1573, 0.1282, 2.195), (0.0, -0.2945, 2.119), (-0.1838, -0.05984, 2.19), (0.0, 0.221, 2.208), (0.0, 0.1989, 1.008), (0.0, -0.2013, 1.068), (-0.1089, 0.1998, 1.026), (-0.2386, 0.1363, 1.1), (-0.2894, -0.005606, 1.164), (-0.2511, -0.1384, 1.124), (-0.1136, -0.1982, 1.06), (-0.1047, -0.1653, 2.055), (-0.08988, -0.1237, 1.957), (-0.1317, 0.1104, 2.11), (-0.09614, 0.09332, 1.99), (0.0, -0.1924, 1.956), (0.0, -0.2065, 2.048), (-0.1281, -0.02494, 1.976), (-0.1724, -0.04497, 2.084), (0.0, 0.1642, 2.037), (0.0, 0.2063, 2.151), (-0.6313, -0.3201, 1.169), (-0.6785, -0.2128, 1.081), (-0.7679, -0.2318, 1.105), (-0.7117, -0.3446, 1.188), (-0.6401, -0.2667, 1.119), (-0.7324, -0.2001, 1.079), (-0.7547, -0.2985, 1.146), (-0.6625, -0.3498, 1.195), (0.0, -0.2461, 2.172), (-0.1679, -0.06294, 2.247), (0.0, 0.2101, 2.27), (-0.1109, -0.1994, 2.205), (-0.1447, 0.1208, 2.259), (-0.111, -0.143, 1.995), (-0.1139, 0.1019, 2.05), (0.0, -0.2615, 1.995), (-0.164, -0.03349, 2.019), (0.0, 0.1853, 2.094)], [], [(2, 69, 134, 87), (69, 3, 89, 134), (134, 89, 29, 90), (87, 134, 90, 28), (1, 67, 135, 85), (67, 2, 87, 135), (135, 87, 28, 88), (85, 135, 88, 27), (26, 86, 136, 92), (86, 27, 93, 136), (136, 93, 5, 76), (92, 136, 76, 4), (8, 60, 137, 59), (31, 61, 137, 60), (18, 59, 137, 61), (19, 48, 138, 47), (0, 57, 139, 84), (57, 1, 85, 139), (139, 85, 27, 86), (84, 139, 86, 26), (7, 83, 140, 82), (83, 4, 75, 140), (140, 75, 22, 52), (82, 140, 52, 25), (18, 51, 141, 50), (3, 72, 142, 89), (72, 0, 84, 142), (142, 84, 26, 91), (89, 142, 91, 29), (9, 64, 143, 70), (64, 30, 62, 143), (143, 62, 31, 60), (70, 143, 60, 8), (19, 47, 56), (6, 81, 144, 80), (81, 7, 82, 144), (144, 82, 25, 53), (80, 144, 53, 24), (5, 79, 145, 77), (79, 6, 80, 145), (145, 80, 24, 55), (77, 145, 55, 23), (18, 58, 51), (30, 64, 146, 63), (9, 65, 146, 64), (19, 63, 146, 65), (4, 76, 147, 75), (76, 5, 77, 147), (147, 77, 23, 78), (75, 147, 78, 22), (148, 58, 18, 49), (56, 148, 49, 19), (9, 66, 149, 65), (65, 149, 48, 19), (54, 21, 73, 150), (150, 73, 20, 74), (151, 46, 8, 59), (50, 151, 59, 18), (17, 44, 152, 45), (44, 16, 71, 152), (152, 71, 15, 68), (45, 152, 68, 14), (3, 69, 153, 72), (69, 2, 67, 153), (153, 67, 1, 57), (72, 153, 57, 0), (27, 88, 154, 93), (88, 28, 94, 154), (154, 94, 6, 79), (93, 154, 79, 5), (28, 90, 155, 94), (90, 29, 95, 155), (155, 95, 7, 81), (94, 155, 81, 6), (29, 91, 156, 95), (91, 26, 92, 156), (156, 92, 4, 83), (95, 156, 83, 7), (32, 97, 157, 96), (97, 33, 98, 157), (157, 98, 19, 49), (96, 157, 49, 18), (33, 99, 158, 98), (99, 34, 100, 158), (158, 100, 30, 63), (98, 158, 63, 19), (34, 101, 159, 100), (101, 35, 102, 159), (159, 102, 31, 62), (100, 159, 62, 30), (35, 103, 160, 102), (103, 32, 96, 160), (160, 96, 18, 61), (102, 160, 61, 31), (10, 105, 161, 104), (105, 11, 106, 161), (161, 106, 33, 97), (104, 161, 97, 32), (11, 107, 162, 106), (107, 12, 108, 162), (162, 108, 34, 99), (106, 162, 99, 33), (12, 109, 163, 108), (109, 13, 110, 163), (163, 110, 35, 101), (108, 163, 101, 34), (13, 111, 164, 110), (111, 10, 104, 164), (164, 104, 32, 103), (110, 164, 103, 35), (36, 113, 165, 112), (113, 37, 114, 165), (165, 114, 11, 105), (112, 165, 105, 10), (37, 115, 166, 114), (115, 38, 116, 166), (166, 116, 12, 107), (114, 166, 107, 11), (38, 117, 167, 116), (117, 39, 118, 167), (167, 118, 13, 109), (116, 167, 109, 12), (39, 119, 168, 118), (119, 36, 112, 168), (168, 112, 10, 111), (118, 168, 111, 13), (40, 121, 169, 120), (121, 41, 122, 169), (169, 122, 37, 113), (120, 169, 113, 36), (41, 123, 170, 122), (123, 42, 124, 170), (170, 124, 38, 115), (122, 170, 115, 37), (42, 125, 171, 124), (125, 43, 126, 171), (171, 126, 39, 117), (124, 171, 117, 38), (43, 127, 172, 126), (127, 40, 120, 172), (172, 120, 36, 119), (126, 172, 119, 39), (14, 68, 173, 128), (68, 15, 129, 173), (206, 203, 41, 121), (202, 206, 121, 40), (15, 71, 174, 129), (71, 16, 130, 174), (207, 204, 42, 123), (203, 207, 123, 41), (16, 44, 175, 130), (44, 17, 131, 175), (208, 205, 43, 125), (204, 208, 125, 42), (17, 45, 176, 131), (45, 14, 128, 176), (209, 202, 40, 127), (205, 209, 127, 43), (74, 20, 132, 177), (196, 193, 8, 46), (20, 73, 178, 132), (73, 21, 133, 178), (198, 195, 9, 70), (193, 198, 70, 8), (21, 54, 179, 133), (195, 200, 66, 9), (214, 212, 184, 181), (213, 211, 183, 180), (211, 214, 181, 183), (210, 213, 180, 182), (185, 187, 47, 138), (188, 56, 47, 187), (189, 148, 56, 188), (189, 190, 58, 148), (191, 51, 58, 190), (186, 141, 51, 191), (22, 186, 191, 52), (52, 191, 190, 25), (53, 25, 190, 189), (53, 189, 188, 24), (24, 188, 187, 55), (23, 55, 187, 185), (181, 184, 201, 194), (216, 219, 200, 195), (180, 183, 199, 192), (215, 218, 198, 193), (183, 181, 194, 199), (218, 216, 195, 198), (182, 180, 192, 197), (217, 215, 193, 196), (131, 176, 209, 205), (176, 128, 202, 209), (130, 175, 208, 204), (175, 131, 205, 208), (129, 174, 207, 203), (174, 130, 204, 207), (128, 173, 206, 202), (173, 129, 203, 206), (177, 132, 213, 210), (178, 133, 214, 211), (132, 178, 211, 213), (133, 179, 212, 214), (197, 192, 215, 217), (199, 194, 216, 218), (192, 199, 218, 215), (194, 201, 219, 216)])
me_vert_002.polygons.foreach_set('use_smooth', [True] * 206)
me_vert_002.use_mirror_x = True
me_vert_002.update()
me_vert_004 = bpy.data.meshes.new('Vert.004')
me_vert_004.from_pydata([(-0.1087, -0.1062, 0.6148), (-0.1115, 0.1109, 0.613), (-0.3238, 0.1086, 0.6329), (-0.3202, -0.1081, 0.6347), (0.0, -0.1767, 0.9814), (0.0, 0.1654, 0.9287), (-0.2637, 0.1288, 0.9873), (-0.2733, -0.1205, 0.9915), (-0.1239, -0.1046, 0.2996), (-0.128, 0.1049, 0.2995), (-0.3292, 0.1051, 0.31), (-0.3216, -0.1043, 0.3102), (-0.1568, -0.1795, 0.9363), (-0.3147, 0.006874, 1.026), (-0.1529, 0.1797, 0.9304), (-0.0706, -0.1197, 0.7708), (-0.07065, 0.002458, 0.6226), (-0.07121, 0.1207, 0.7847), (0.0, -0.004576, 0.8904), (-0.2175, 0.15, 0.6172), (-0.2986, 0.1162, 0.7962), (-0.3626, 0.0001566, 0.6428), (-0.3, -0.1151, 0.7974), (-0.2131, -0.1481, 0.6201), (-0.1312, -0.1002, 0.1594), (-0.1335, 0.1004, 0.1595), (-0.08813, 0.0001139, 0.2976), (-0.327, 0.1006, 0.1635), (-0.2298, 0.1443, 0.3048), (-0.3219, -0.09994, 0.1633), (-0.3621, 0.0004347, 0.3121), (-0.222, -0.1437, 0.305), (-0.1207, -0.1046, 0.4519), (-0.1252, 0.1059, 0.4506), (-0.3291, 0.1055, 0.4699), (-0.3218, -0.1049, 0.4707), (-0.3599, 0.0003593, 0.1625), (-0.2311, 0.1382, 0.1599), (-0.08502, 0.001003, 0.4521), (-0.09569, 0.0001108, 0.157), (-0.1867, -0.1594, 0.767), (-0.2264, -0.1378, 0.1597), (-0.3435, 0.0008263, 0.8129), (-0.1873, 0.162, 0.7721), (-0.03013, -0.002233, 0.8077), (-0.2279, 0.145, 0.457), (-0.3636, 0.0003665, 0.4753), (-0.2199, -0.1444, 0.4581), (0.0, 0.2222, 1.105), (0.0, -0.2254, 1.105), (-0.1212, 0.2234, 1.105), (-0.2281, 0.1592, 1.105), (-0.2698, 0.008476, 1.105), (-0.2371, -0.1478, 1.105), (-0.1251, -0.2215, 1.105)], [], [(36, 29, 11, 30), (27, 36, 30, 10), (37, 27, 10, 28), (25, 37, 28, 9), (8, 26, 38, 32), (26, 9, 33, 38), (38, 33, 1, 16), (32, 38, 16, 0), (39, 25, 9, 26), (24, 39, 26, 8), (3, 23, 40, 22), (23, 0, 15, 40), (40, 15, 4, 12), (22, 40, 12, 7), (41, 24, 8, 31), (29, 41, 31, 11), (2, 21, 42, 20), (21, 3, 22, 42), (42, 22, 7, 13), (20, 42, 13, 6), (1, 19, 43, 17), (19, 2, 20, 43), (43, 20, 6, 14), (17, 43, 14, 5), (0, 16, 44, 15), (16, 1, 17, 44), (44, 17, 5, 18), (15, 44, 18, 4), (9, 28, 45, 33), (28, 10, 34, 45), (45, 34, 2, 19), (33, 45, 19, 1), (10, 30, 46, 34), (30, 11, 35, 46), (46, 35, 3, 21), (34, 46, 21, 2), (11, 31, 47, 35), (31, 8, 32, 47), (47, 32, 0, 23), (35, 47, 23, 3), (4, 49, 54, 12), (12, 54, 53, 7), (13, 7, 53, 52), (13, 52, 51, 6), (6, 51, 50, 14), (5, 14, 50, 48)])
me_vert_004.polygons.foreach_set('use_smooth', [True] * 46)
me_vert_004.use_mirror_x = True
me_vert_004.update()
me_vert_007 = bpy.data.meshes.new('Vert.007')
me_vert_007.from_pydata([(-0.0772, -0.1682, 2.345), (-0.08545, 0.06233, 2.387), (0.0, 0.09084, 2.394), (-0.1091, -0.05841, 2.382), (0.0, -0.1777, 2.334), (-0.1005, -0.1941, 2.26), (-0.1181, 0.1051, 2.316), (0.0, -0.05604, 2.382), (0.0, -0.2349, 2.249), (-0.1428, -0.07877, 2.196), (0.0, 0.1852, 2.326), (-0.1212, 0.1184, 2.066), (-0.1257, -0.05841, 2.057), (0.0, 0.1983, 2.075), (-0.1385, 0.119, 2.198), (0.0, 0.1986, 2.208), (-0.1534, -0.06203, 2.133), (-0.0968, 0.002473, 2.384), (0.0, 0.01986, 2.387), (-0.1288, 0.01614, 2.257), (-0.1221, 0.03385, 2.062), (-0.1447, 0.03249, 2.165)], [], [(18, 17, 3, 7), (7, 3, 0, 4), (4, 0, 5, 8), (0, 3, 9, 5), (17, 1, 6, 19), (1, 2, 10, 6), (14, 15, 13, 11), (21, 14, 11, 20), (19, 6, 14, 21), (6, 10, 15, 14), (9, 19, 21, 16), (16, 21, 20, 12), (3, 17, 19, 9), (2, 1, 17, 18)])
me_vert_007.polygons.foreach_set('use_smooth', [True] * 14)
me_vert_007.use_mirror_x = True
me_vert_007.update()
me_vert_008 = bpy.data.meshes.new('Vert.008')
me_vert_008.from_pydata([(-0.1274, -0.1283, 1.875), (-0.1431, 0.1563, 1.926), (-0.5092, -0.08492, 1.419), (-0.5327, 0.0618, 1.372), (-0.6667, 0.06423, 1.447), (-0.6431, -0.08571, 1.501), (-0.2378, -0.1749, 1.584), (-0.23, 0.2143, 1.57), (-0.3728, 0.1739, 1.817), (-0.3798, -0.09108, 1.81), (-0.4038, -0.09159, 1.558), (-0.403, 0.1245, 1.533), (-0.5303, 0.1384, 1.665), (-0.5306, -0.08447, 1.681), (-0.5488, -0.1578, 1.317), (-0.5877, -0.04966, 1.246), (-0.7162, -0.06145, 1.302), (-0.6726, -0.1687, 1.371), (-0.6198, -0.2768, 1.212), (-0.6662, -0.1699, 1.131), (-0.7588, -0.1841, 1.161), (-0.7032, -0.2957, 1.236), (0.0, -0.1944, 1.88), (-0.07248, 0.2153, 1.15), (0.0, 0.2397, 1.519), (-0.2888, 0.008763, 1.54), (0.0, -0.2209, 1.511), (-0.07556, -0.2103, 1.222), (-0.2297, 0.1418, 1.203), (-0.2369, -0.1485, 1.234), (-0.1477, -0.1783, 1.722), (-0.2648, -0.1007, 1.843), (-0.3213, -0.1589, 1.708), (-0.3994, 0.07983, 1.874), (-0.3098, 0.2268, 1.708), (-0.2656, 0.1485, 1.87), (-0.1582, 0.2353, 1.792), (0.0, 0.1758, 1.974), (-0.1745, 0.0007307, 1.925), (-0.3434, -0.1169, 1.587), (-0.3868, 0.01971, 1.538), (-0.3378, 0.1526, 1.575), (-0.46, 0.1655, 1.592), (-0.453, 0.1638, 1.742), (-0.5586, 0.03091, 1.702), (-0.4659, -0.08475, 1.756), (-0.4634, -0.1316, 1.616), (-0.4461, -0.06921, 1.509), (-0.4979, -0.01359, 1.38), (-0.4627, 0.1125, 1.473), (-0.6014, 0.09642, 1.4), (-0.6106, 0.1171, 1.58), (-0.681, -0.01312, 1.492), (-0.5942, -0.06723, 1.616), (-0.572, -0.1121, 1.465), (-0.5277, -0.1093, 1.368), (-0.5436, -0.1015, 1.271), (-0.5593, 0.01361, 1.311), (-0.66, -0.03541, 1.261), (-0.6984, 0.0117, 1.372), (-0.7178, -0.1171, 1.347), (-0.6652, -0.1162, 1.44), (-0.6031, -0.1835, 1.357), (-0.5825, -0.214, 1.267), (-0.6272, -0.2209, 1.168), (-0.6271, -0.1098, 1.188), (-0.7219, -0.1567, 1.13), (-0.7388, -0.122, 1.231), (-0.7462, -0.2453, 1.202), (-0.6868, -0.2257, 1.306), (-0.6527, -0.3051, 1.239), (-0.2534, -0.1572, 1.765), (0.0, 0.2273, 1.15), (0.0, -0.2196, 1.235), (-0.2749, 0.0146, 1.883), (-0.2627, 0.2361, 1.808), (-0.2804, -0.007675, 1.274), (0.0, 0.2213, 1.801), (0.0, -0.2128, 1.724), (-0.3362, 0.01656, 1.582), (-0.3855, 0.2023, 1.648), (-0.4899, 0.04352, 1.789), (-0.3973, -0.1477, 1.664), (-0.4296, 0.02541, 1.472), (-0.536, 0.1413, 1.521), (-0.6301, 0.03148, 1.623), (-0.5162, -0.1056, 1.567), (-0.5176, -0.0492, 1.327), (-0.6324, 0.04092, 1.331), (-0.7087, -0.05643, 1.42), (-0.5901, -0.1356, 1.414), (-0.5847, -0.1595, 1.22), (-0.6919, -0.09652, 1.195), (-0.7324, -0.1758, 1.276), (-0.6256, -0.2395, 1.3), (0.0, 0.2411, 1.079), (0.0, -0.2434, 1.079), (-0.1017, 0.2421, 1.079), (-0.2587, 0.1653, 1.079), (-0.3211, -0.006533, 1.079), (-0.2739, -0.1673, 1.079), (-0.1074, -0.2397, 1.079), (-0.6313, -0.3201, 1.169), (-0.6785, -0.2128, 1.081), (-0.7679, -0.2318, 1.105), (-0.7117, -0.3446, 1.188), (-0.6401, -0.2667, 1.119), (-0.7324, -0.2001, 1.079), (-0.7547, -0.2985, 1.146), (-0.6625, -0.3498, 1.195), (0.0, 0.2478, 1.006), (0.0, -0.2368, 1.006), (-0.1117, 0.2488, 1.006), (-0.2687, 0.1719, 1.006), (-0.3311, 0.0001119, 1.006), (-0.2839, -0.1606, 1.006), (-0.1174, -0.233, 1.006)], [], [(0, 31, 71, 30), (9, 32, 71, 31), (6, 30, 71, 32), (7, 24, 72, 23), (6, 27, 73, 26), (1, 35, 74, 38), (35, 8, 33, 74), (74, 33, 9, 31), (38, 74, 31, 0), (7, 23, 28), (6, 29, 27), (8, 35, 75, 34), (1, 36, 75, 35), (7, 34, 75, 36), (76, 29, 6, 25), (28, 76, 25, 7), (1, 37, 77, 36), (36, 77, 24, 7), (78, 22, 0, 30), (26, 78, 30, 6), (10, 40, 79, 39), (40, 11, 41, 79), (79, 41, 7, 25), (39, 79, 25, 6), (11, 42, 80, 41), (42, 12, 43, 80), (80, 43, 8, 34), (41, 80, 34, 7), (12, 44, 81, 43), (44, 13, 45, 81), (81, 45, 9, 33), (43, 81, 33, 8), (13, 46, 82, 45), (46, 10, 39, 82), (82, 39, 6, 32), (45, 82, 32, 9), (2, 48, 83, 47), (48, 3, 49, 83), (83, 49, 11, 40), (47, 83, 40, 10), (3, 50, 84, 49), (50, 4, 51, 84), (84, 51, 12, 42), (49, 84, 42, 11), (4, 52, 85, 51), (52, 5, 53, 85), (85, 53, 13, 44), (51, 85, 44, 12), (5, 54, 86, 53), (54, 2, 47, 86), (86, 47, 10, 46), (53, 86, 46, 13), (14, 56, 87, 55), (56, 15, 57, 87), (87, 57, 3, 48), (55, 87, 48, 2), (15, 58, 88, 57), (58, 16, 59, 88), (88, 59, 4, 50), (57, 88, 50, 3), (16, 60, 89, 59), (60, 17, 61, 89), (89, 61, 5, 52), (59, 89, 52, 4), (17, 62, 90, 61), (62, 14, 55, 90), (90, 55, 2, 54), (61, 90, 54, 5), (18, 64, 91, 63), (64, 19, 65, 91), (91, 65, 15, 56), (63, 91, 56, 14), (19, 66, 92, 65), (66, 20, 67, 92), (92, 67, 16, 58), (65, 92, 58, 15), (20, 68, 93, 67), (68, 21, 69, 93), (93, 69, 17, 60), (67, 93, 60, 16), (21, 70, 94, 69), (70, 18, 63, 94), (94, 63, 14, 62), (69, 94, 62, 17), (106, 103, 19, 64), (102, 106, 64, 18), (107, 104, 20, 66), (103, 107, 66, 19), (108, 105, 21, 68), (104, 108, 68, 20), (109, 102, 18, 70), (105, 109, 70, 21), (95, 97, 23, 72), (98, 28, 23, 97), (99, 76, 28, 98), (99, 100, 29, 76), (101, 27, 29, 100), (96, 73, 27, 101), (98, 97, 112, 113), (100, 99, 114, 115), (96, 101, 116, 111), (97, 95, 110, 112), (99, 98, 113, 114), (101, 100, 115, 116)])
me_vert_008.polygons.foreach_set('use_smooth', [True] * 104)
me_vert_008.use_mirror_x = True
me_vert_008.update()
me_cube_002 = bpy.data.meshes.new('Cube.002')
me_cube_002.from_pydata([(0.1273, -0.4257, 0.0446), (0.1369, -0.4852, 0.09793), (0.09582, 0.1878, 0.0446), (0.09582, 0.09509, 0.2677), (0.3475, -0.4257, 0.0446), (0.3286, -0.4852, 0.09793), (0.3794, 0.1878, 0.0446), (0.3794, 0.09509, 0.2677), (0.1076, -0.1653, 0.0446), (0.1757, -0.1653, 0.2377), (0.3794, -0.1653, 0.0446), (0.3113, -0.1653, 0.2677), (0.1273, -0.4257, 0.06855), (0.09582, 0.1489, 0.1383), (0.3794, 0.1489, 0.1383), (0.3475, -0.4257, 0.06855), (0.3794, -0.1653, 0.1383), (0.1076, -0.1653, 0.1383), (0.1273, -0.2955, 0.0446), (0.2946, -0.4202, 0.1847), (0.1802, -0.4202, 0.1547), (0.3475, -0.2955, 0.0446), (0.1273, -0.2955, 0.1034), (0.3475, -0.2955, 0.1034)], [], [(17, 9, 3, 13), (13, 3, 7, 14), (23, 19, 5, 15), (15, 5, 1, 12), (18, 21, 4, 0), (19, 20, 1, 5), (7, 3, 9, 11), (2, 6, 10, 8), (14, 7, 11, 16), (22, 20, 9, 17), (18, 22, 17, 8), (6, 14, 16, 10), (4, 15, 12, 0), (21, 23, 15, 4), (2, 13, 14, 6), (8, 17, 13, 2), (10, 16, 23, 21), (0, 12, 22, 18), (12, 1, 20, 22), (11, 9, 20, 19), (8, 10, 21, 18), (16, 11, 19, 23)])
me_cube_002.polygons.foreach_set('use_smooth', [True] * 22)
_uv = me_cube_002.uv_layers.new(name='UVMap')
_uv.uv.foreach_set('vector', [0.4799, 0.125, 0.625, 0.125, 0.625, 0.25, 0.4799, 0.25, 0.4799, 0.25, 0.625, 0.25, 0.625, 0.5, 0.4799, 0.5, 0.4799, 0.6875, 0.625, 0.6875, 0.625, 0.75, 0.4799, 0.75, 0.4799, 0.75, 0.625, 0.75, 0.625, 1.0, 0.4799, 1.0, 0.125, 0.6875, 0.375, 0.6875, 0.375, 0.75, 0.125, 0.75, 0.625, 0.6875, 0.875, 0.6875, 0.875, 0.75, 0.625, 0.75, 0.625, 0.5, 0.875, 0.5, 0.875, 0.625, 0.625, 0.625, 0.125, 0.5, 0.375, 0.5, 0.375, 0.625, 0.125, 0.625, 0.4799, 0.5, 0.625, 0.5, 0.625, 0.625, 0.4799, 0.625, 0.4799, 0.0625, 0.625, 0.0625, 0.625, 0.125, 0.4799, 0.125, 0.375, 0.0625, 0.4799, 0.0625, 0.4799, 0.125, 0.375, 0.125, 0.375, 0.5, 0.4799, 0.5, 0.4799, 0.625, 0.375, 0.625, 0.375, 0.75, 0.4799, 0.75, 0.4799, 1.0, 0.375, 1.0, 0.375, 0.6875, 0.4799, 0.6875, 0.4799, 0.75, 0.375, 0.75, 0.375, 0.25, 0.4799, 0.25, 0.4799, 0.5, 0.375, 0.5, 0.375, 0.125, 0.4799, 0.125, 0.4799, 0.25, 0.375, 0.25, 0.375, 0.625, 0.4799, 0.625, 0.4799, 0.6875, 0.375, 0.6875, 0.375, 0.0, 0.4799, 0.0, 0.4799, 0.0625, 0.375, 0.0625, 0.4799, 0.0, 0.625, 0.0, 0.625, 0.0625, 0.4799, 0.0625, 0.625, 0.625, 0.875, 0.625, 0.875, 0.6875, 0.625, 0.6875, 0.125, 0.625, 0.375, 0.625, 0.375, 0.6875, 0.125, 0.6875, 0.4799, 0.625, 0.625, 0.625, 0.625, 0.6875, 0.4799, 0.6875])
me_cube_002.update()

# ---- objects
ob_vert = bpy.data.objects.new('Vert', me_vert)
ob_vert_002 = bpy.data.objects.new('Vert.002', me_vert_003)
ob_vert_004 = bpy.data.objects.new('Vert.004', me_vert_005)
ob_vert_003 = bpy.data.objects.new('Vert.003', me_vert_006)
ob_cube = bpy.data.objects.new('Cube', me_cube_001)
ob_vert_001 = bpy.data.objects.new('Vert.001', me_vert_001)
ob_vert_005 = bpy.data.objects.new('Vert.005', me_vert_002)
ob_vert_006 = bpy.data.objects.new('Vert.006', me_vert_004)
ob_vert_007 = bpy.data.objects.new('Vert.007', me_vert_007)
ob_vert_008 = bpy.data.objects.new('Vert.008', me_vert_008)
ob_cube_001 = bpy.data.objects.new('Cube.001', me_cube_002)

# ---- transforms, parenting, visibility, modifiers, constraints
ob_vert.location = (0.0, 0.0, 0.0)
ob_vert.use_mesh_mirror_x = True
_m = ob_vert.modifiers.new('Mirror', 'MIRROR')
_m.use_clip = True
_m = ob_vert.modifiers.new('Subdivision', 'SUBSURF')
ob_vert_002.location = (0.0, 0.0, 0.0)
ob_vert_002.use_mesh_mirror_x = True
_m = ob_vert_002.modifiers.new('Mirror', 'MIRROR')
_m.use_clip = True
_m = ob_vert_002.modifiers.new('Subdivision', 'SUBSURF')
_m = ob_vert_002.modifiers.new('Solidify', 'SOLIDIFY')
_m.thickness = -0.02
ob_vert_004.location = (0.0, 0.0, 0.0)
ob_vert_004.use_mesh_mirror_x = True
_m = ob_vert_004.modifiers.new('Mirror', 'MIRROR')
_m.use_clip = True
_m = ob_vert_004.modifiers.new('Solidify', 'SOLIDIFY')
_m.thickness = -0.031
_m = ob_vert_004.modifiers.new('Subdivision', 'SUBSURF')
ob_vert_003.location = (0.0, 0.0, 0.0)
ob_vert_003.use_mesh_mirror_x = True
_m = ob_vert_003.modifiers.new('Mirror', 'MIRROR')
_m.use_clip = True
_m = ob_vert_003.modifiers.new('Solidify', 'SOLIDIFY')
_m.thickness = -0.014
_m = ob_vert_003.modifiers.new('Subdivision', 'SUBSURF')
ob_cube.location = (0.0, 0.0, 0.0)
_m = ob_cube.modifiers.new('Mirror', 'MIRROR')
_m = ob_cube.modifiers.new('Subdivision', 'SUBSURF')
ob_vert_001.location = (0.0, 0.0, 0.0)
_m = ob_vert_001.modifiers.new('Mirror', 'MIRROR')
_m = ob_vert_001.modifiers.new('Skin', 'SKIN')
_m = ob_vert_001.modifiers.new('Subdivision', 'SUBSURF')
ob_vert_005.location = (0.0, 0.0, 0.0)
ob_vert_005.use_mesh_mirror_x = True
_m = ob_vert_005.modifiers.new('Mirror', 'MIRROR')
_m.use_clip = True
_m = ob_vert_005.modifiers.new('Subdivision', 'SUBSURF')
ob_vert_006.location = (0.0, 0.0, 0.0)
ob_vert_006.use_mesh_mirror_x = True
_m = ob_vert_006.modifiers.new('Mirror', 'MIRROR')
_m.use_clip = True
_m = ob_vert_006.modifiers.new('Subdivision', 'SUBSURF')
_m = ob_vert_006.modifiers.new('Solidify', 'SOLIDIFY')
_m.thickness = -0.02
ob_vert_007.location = (0.0, 0.0, 0.0)
ob_vert_007.use_mesh_mirror_x = True
_m = ob_vert_007.modifiers.new('Mirror', 'MIRROR')
_m.use_clip = True
_m = ob_vert_007.modifiers.new('Solidify', 'SOLIDIFY')
_m.thickness = -0.031
_m = ob_vert_007.modifiers.new('Subdivision', 'SUBSURF')
ob_vert_008.location = (0.0, 0.0, 0.0)
ob_vert_008.use_mesh_mirror_x = True
_m = ob_vert_008.modifiers.new('Mirror', 'MIRROR')
_m.use_clip = True
_m = ob_vert_008.modifiers.new('Solidify', 'SOLIDIFY')
_m.thickness = -0.014
_m = ob_vert_008.modifiers.new('Subdivision', 'SUBSURF')
ob_cube_001.location = (0.0, 0.0, 0.0)
_m = ob_cube_001.modifiers.new('Mirror', 'MIRROR')
_m = ob_cube_001.modifiers.new('Subdivision', 'SUBSURF')

# ---- collection membership
col_collection.objects.link(ob_vert)
col_collection.objects.link(ob_vert_002)
col_collection.objects.link(ob_vert_004)
col_collection.objects.link(ob_vert_003)
col_collection.objects.link(ob_cube)
col_unapplied.objects.link(ob_vert_001)
col_unapplied.objects.link(ob_vert_005)
col_unapplied.objects.link(ob_vert_006)
col_unapplied.objects.link(ob_vert_007)
col_unapplied.objects.link(ob_vert_008)
col_unapplied.objects.link(ob_cube_001)
def _layer_coll(name, lc=None):
    lc = lc or bpy.context.view_layer.layer_collection
    for c in lc.children:
        if c.name == name: return c
        r = _layer_coll(name, c)
        if r: return r
_layer_coll('unapplied').exclude = True

# ---- scene / render settings (as saved in the file)
scene.frame_start = 1; scene.frame_end = 250; scene.frame_set(0)
scene.render.engine = 'CYCLES'
scene.render.image_settings.color_mode = 'RGB'
scene.render.image_settings.color_depth = '16'
scene.render.image_settings.compression = 100
scene.render.resolution_x = 1280
scene.render.resolution_y = 720
scene.render.use_persistent_data = True
scene.cycles.use_denoising = False
scene.cycles.samples = 512
scene.cycles.adaptive_threshold = 0.005
scene.cycles.use_guiding = True
scene.cycles.max_bounces = 5
scene.cycles.volume_bounces = 2
scene.cycles.use_auto_tile = False
scene.eevee.ray_tracing_options.trace_max_roughness = 0.0
scene.view_settings.look = 'AgX - Medium High Contrast'
bpy.context.view_layer.update()

# ---- added for rendering (the .blend has no active camera and no usable light): camera, sun
cam_auto = bpy.data.cameras.new('AutoCamera')
cam_auto.lens = 50.0
cam_auto.sensor_width = 36.0
cam_auto.clip_end = 1000.0
ob_auto_camera = bpy.data.objects.new('AutoCamera', cam_auto)
scene.collection.objects.link(ob_auto_camera)
ob_auto_camera.location = (2.81502, -3.60302, 3.57886)
ob_auto_camera.rotation_euler = (1.09748, -7.21219e-08, 0.694738)
scene.camera = ob_auto_camera
light_auto_sun = bpy.data.lights.new('AutoSun', 'SUN')
light_auto_sun.energy = 3.0
light_auto_sun.angle = 0.0523599
ob_auto_sun = bpy.data.objects.new('AutoSun', light_auto_sun)
scene.collection.objects.link(ob_auto_sun)
ob_auto_sun.rotation_euler = (0.872665, 0.174533, 0.523599)
bpy.context.view_layer.update()
